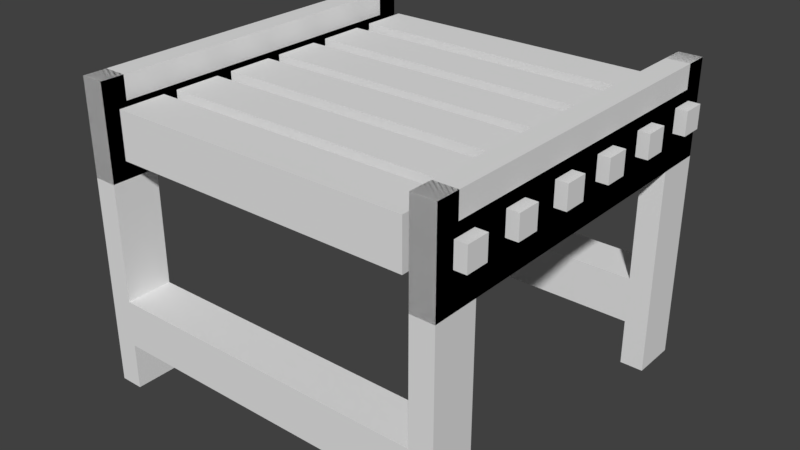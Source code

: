 # Source: conveyor.blend  (saved by Blender 2.78.0; exported with 4.5.12 LTS)
import bpy
from mathutils import Matrix  # noqa: F401  (used for matrix-valued properties, if any)

bpy.ops.wm.read_factory_settings(use_empty=True)
scene = bpy.context.scene
scene.name = 'Scene'

# ---- collections
col_collection_1 = bpy.data.collections.new('Collection 1'); scene.collection.children.link(col_collection_1)

# ---- world
world_world = bpy.data.worlds.new('World'); scene.world = world_world
world_world.color = (0.05088, 0.05088, 0.05088)
world_world.use_sun_shadow = False
world_world.sun_shadow_jitter_overblur = 0.0
world_world.cycles.sampling_method = 'MANUAL'

# ---- meshes
me_connection_left1 = bpy.data.meshes.new('Connection left1')
me_connection_left1.from_pydata([(0.4375, 0.0875, 0.375), (-0.4375, 0.0875, 0.375), (-0.4375, 0.2125, 0.375), (0.4375, 0.2125, 0.375), (-0.4375, 0.0875, 0.5), (0.4375, 0.0875, 0.5), (0.4375, 0.2125, 0.5), (-0.4375, 0.2125, 0.5), (0.5, 0.525, 0.4375), (0.4375, 0.525, 0.4375), (0.4375, 0.775, 0.4375), (0.5, 0.775, 0.4375), (0.4375, 0.525, 0.5), (0.5, 0.525, 0.5), (0.5, 0.775, 0.5), (0.4375, 0.775, 0.5), (0.5312, 0.6187, 0.225), (-0.5312, 0.6187, 0.225), (-0.5312, 0.6812, 0.225), (0.5312, 0.6812, 0.225), (-0.5312, 0.6187, 0.2875), (0.5312, 0.6187, 0.2875), (0.5312, 0.6812, 0.2875), (-0.5312, 0.6812, 0.2875), (0.4062, 0.5875, 0.025), (-0.4062, 0.5875, 0.025), (-0.4062, 0.7125, 0.025), (0.4062, 0.7125, 0.025), (-0.4062, 0.5875, 0.15), (0.4062, 0.5875, 0.15), (0.4062, 0.7125, 0.15), (-0.4062, 0.7125, 0.15), (0.5312, 0.6187, 0.3875), (-0.5312, 0.6187, 0.3875), (-0.5312, 0.6812, 0.3875), (0.5312, 0.6812, 0.3875), (-0.5312, 0.6187, 0.45), (0.5312, 0.6187, 0.45), (0.5312, 0.6812, 0.45), (-0.5312, 0.6812, 0.45), (0.5, -0.0375, -0.5), (0.4375, -0.0375, -0.5), (0.4375, 0.525, -0.5), (0.5, 0.525, -0.5), (0.4375, -0.0375, -0.375), (0.5, -0.0375, -0.375), (0.5, 0.525, -0.375), (0.4375, 0.525, -0.375), (0.4062, 0.5875, -0.3063), (-0.4062, 0.5875, -0.3063), (-0.4062, 0.7125, -0.3063), (0.4062, 0.7125, -0.3063), (-0.4062, 0.5875, -0.1813), (0.4062, 0.5875, -0.1813), (0.4062, 0.7125, -0.1813), (-0.4062, 0.7125, -0.1813), (-0.4375, 0.525, -0.4375), (-0.5, 0.525, -0.4375), (-0.5, 0.7125, -0.4375), (-0.4375, 0.7125, -0.4375), (-0.5, 0.525, 0.4375), (-0.4375, 0.525, 0.4375), (-0.4375, 0.7125, 0.4375), (-0.5, 0.7125, 0.4375), (0.4062, 0.5875, 0.1937), (-0.4062, 0.5875, 0.1937), (-0.4062, 0.7125, 0.1937), (0.4062, 0.7125, 0.1937), (-0.4062, 0.5875, 0.3187), (0.4062, 0.5875, 0.3187), (0.4062, 0.7125, 0.3187), (-0.4062, 0.7125, 0.3187), (0.4062, 0.5875, 0.3562), (-0.4062, 0.5875, 0.3562), (-0.4062, 0.7125, 0.3562), (0.4062, 0.7125, 0.3562), (-0.4062, 0.5875, 0.4812), (0.4062, 0.5875, 0.4812), (0.4062, 0.7125, 0.4812), (-0.4062, 0.7125, 0.4812), (0.5312, 0.6187, 0.05625), (-0.5312, 0.6187, 0.05625), (-0.5312, 0.6812, 0.05625), (0.5312, 0.6812, 0.05625), (-0.5312, 0.6187, 0.1187), (0.5312, 0.6187, 0.1187), (0.5312, 0.6812, 0.1187), (-0.5312, 0.6812, 0.1187), (0.5312, 0.6187, -0.275), (-0.5312, 0.6187, -0.275), (-0.5312, 0.6812, -0.275), (0.5312, 0.6812, -0.275), (-0.5312, 0.6187, -0.2125), (0.5312, 0.6187, -0.2125), (0.5312, 0.6812, -0.2125), (-0.5312, 0.6812, -0.2125), (-0.4375, 0.525, -0.5), (-0.5, 0.525, -0.5), (-0.5, 0.775, -0.5), (-0.4375, 0.775, -0.5), (-0.5, 0.525, -0.4375), (-0.4375, 0.525, -0.4375), (-0.4375, 0.775, -0.4375), (-0.5, 0.775, -0.4375), (-0.4375, -0.0375, 0.375), (-0.5, -0.0375, 0.375), (-0.5, 0.525, 0.375), (-0.4375, 0.525, 0.375), (-0.5, -0.0375, 0.5), (-0.4375, -0.0375, 0.5), (-0.4375, 0.525, 0.5), (-0.5, 0.525, 0.5), (-0.4375, 0.525, 0.4375), (-0.5, 0.525, 0.4375), (-0.5, 0.775, 0.4375), (-0.4375, 0.775, 0.4375), (-0.5, 0.525, 0.5), (-0.4375, 0.525, 0.5), (-0.4375, 0.775, 0.5), (-0.5, 0.775, 0.5), (-0.4375, 0.525, -0.5), (-0.5, 0.525, -0.5), (-0.5, 0.775, -0.5), (-0.4375, 0.775, -0.5), (-0.5, 0.525, 0.5), (-0.4375, 0.525, 0.5), (-0.4375, 0.775, 0.5), (-0.5, 0.775, 0.5), (0.5312, 0.6187, -0.45), (-0.5312, 0.6187, -0.45), (-0.5312, 0.6812, -0.45), (0.5312, 0.6812, -0.45), (-0.5312, 0.6187, -0.3875), (0.5312, 0.6187, -0.3875), (0.5312, 0.6812, -0.3875), (-0.5312, 0.6812, -0.3875), (0.5, 0.525, -0.4375), (0.4375, 0.525, -0.4375), (0.4375, 0.7125, -0.4375), (0.5, 0.7125, -0.4375), (0.4375, 0.525, 0.4375), (0.5, 0.525, 0.4375), (0.5, 0.7125, 0.4375), (0.4375, 0.7125, 0.4375), (0.5, 0.525, -0.5), (0.4375, 0.525, -0.5), (0.4375, 0.775, -0.5), (0.5, 0.775, -0.5), (0.4375, 0.525, 0.5), (0.5, 0.525, 0.5), (0.5, 0.775, 0.5), (0.4375, 0.775, 0.5), (0.5, -0.0375, 0.375), (0.4375, -0.0375, 0.375), (0.4375, 0.525, 0.375), (0.5, 0.525, 0.375), (0.4375, -0.0375, 0.5), (0.5, -0.0375, 0.5), (0.5, 0.525, 0.5), (0.4375, 0.525, 0.5), (0.5312, 0.6187, -0.1063), (-0.5312, 0.6187, -0.1063), (-0.5312, 0.6812, -0.1063), (0.5312, 0.6812, -0.1063), (-0.5312, 0.6187, -0.04375), (0.5312, 0.6187, -0.04375), (0.5312, 0.6812, -0.04375), (-0.5312, 0.6812, -0.04375), (0.4375, 0.0875, -0.5), (-0.4375, 0.0875, -0.5), (-0.4375, 0.2125, -0.5), (0.4375, 0.2125, -0.5), (-0.4375, 0.0875, -0.375), (0.4375, 0.0875, -0.375), (0.4375, 0.2125, -0.375), (-0.4375, 0.2125, -0.375), (0.4062, 0.5875, -0.4812), (-0.4062, 0.5875, -0.4812), (-0.4062, 0.7125, -0.4812), (0.4062, 0.7125, -0.4812), (-0.4062, 0.5875, -0.3562), (0.4062, 0.5875, -0.3562), (0.4062, 0.7125, -0.3562), (-0.4062, 0.7125, -0.3562), (0.5, 0.525, -0.5), (0.4375, 0.525, -0.5), (0.4375, 0.775, -0.5), (0.5, 0.775, -0.5), (0.4375, 0.525, -0.4375), (0.5, 0.525, -0.4375), (0.5, 0.775, -0.4375), (0.4375, 0.775, -0.4375), (0.4062, 0.5875, -0.1375), (-0.4062, 0.5875, -0.1375), (-0.4062, 0.7125, -0.1375), (0.4062, 0.7125, -0.1375), (-0.4062, 0.5875, -0.0125), (0.4062, 0.5875, -0.0125), (0.4062, 0.7125, -0.0125), (-0.4062, 0.7125, -0.0125), (-0.4375, -0.0375, -0.5), (-0.5, -0.0375, -0.5), (-0.5, 0.525, -0.5), (-0.4375, 0.525, -0.5), (-0.5, -0.0375, -0.375), (-0.4375, -0.0375, -0.375), (-0.4375, 0.525, -0.375), (-0.5, 0.525, -0.375)], [], [(0, 1, 2, 3), (4, 5, 6, 7), (3, 2, 7, 6), (5, 4, 1, 0), (5, 0, 3, 6), (1, 4, 7, 2), (8, 9, 10, 11), (12, 13, 14, 15), (11, 10, 15, 14), (13, 12, 9, 8), (13, 8, 11, 14), (9, 12, 15, 10), (16, 17, 18, 19), (20, 21, 22, 23), (19, 18, 23, 22), (21, 20, 17, 16), (21, 16, 19, 22), (17, 20, 23, 18), (24, 25, 26, 27), (28, 29, 30, 31), (27, 26, 31, 30), (29, 28, 25, 24), (29, 24, 27, 30), (25, 28, 31, 26), (32, 33, 34, 35), (36, 37, 38, 39), (35, 34, 39, 38), (37, 36, 33, 32), (37, 32, 35, 38), (33, 36, 39, 34), (40, 41, 42, 43), (44, 45, 46, 47), (43, 42, 47, 46), (45, 44, 41, 40), (45, 40, 43, 46), (41, 44, 47, 42), (48, 49, 50, 51), (52, 53, 54, 55), (51, 50, 55, 54), (53, 52, 49, 48), (53, 48, 51, 54), (49, 52, 55, 50), (56, 57, 58, 59), (60, 61, 62, 63), (59, 58, 63, 62), (61, 60, 57, 56), (61, 56, 59, 62), (57, 60, 63, 58), (64, 65, 66, 67), (68, 69, 70, 71), (67, 66, 71, 70), (69, 68, 65, 64), (69, 64, 67, 70), (65, 68, 71, 66), (72, 73, 74, 75), (76, 77, 78, 79), (75, 74, 79, 78), (77, 76, 73, 72), (77, 72, 75, 78), (73, 76, 79, 74), (80, 81, 82, 83), (84, 85, 86, 87), (83, 82, 87, 86), (85, 84, 81, 80), (85, 80, 83, 86), (81, 84, 87, 82), (88, 89, 90, 91), (92, 93, 94, 95), (91, 90, 95, 94), (93, 92, 89, 88), (93, 88, 91, 94), (89, 92, 95, 90), (96, 97, 98, 99), (100, 101, 102, 103), (99, 98, 103, 102), (101, 100, 97, 96), (101, 96, 99, 102), (97, 100, 103, 98), (104, 105, 106, 107), (108, 109, 110, 111), (107, 106, 111, 110), (109, 108, 105, 104), (109, 104, 107, 110), (105, 108, 111, 106), (112, 113, 114, 115), (116, 117, 118, 119), (115, 114, 119, 118), (117, 116, 113, 112), (117, 112, 115, 118), (113, 116, 119, 114), (120, 121, 122, 123), (124, 125, 126, 127), (123, 122, 127, 126), (125, 124, 121, 120), (125, 120, 123, 126), (121, 124, 127, 122), (128, 129, 130, 131), (132, 133, 134, 135), (131, 130, 135, 134), (133, 132, 129, 128), (133, 128, 131, 134), (129, 132, 135, 130), (136, 137, 138, 139), (140, 141, 142, 143), (139, 138, 143, 142), (141, 140, 137, 136), (141, 136, 139, 142), (137, 140, 143, 138), (144, 145, 146, 147), (148, 149, 150, 151), (147, 146, 151, 150), (149, 148, 145, 144), (149, 144, 147, 150), (145, 148, 151, 146), (152, 153, 154, 155), (156, 157, 158, 159), (155, 154, 159, 158), (157, 156, 153, 152), (157, 152, 155, 158), (153, 156, 159, 154), (160, 161, 162, 163), (164, 165, 166, 167), (163, 162, 167, 166), (165, 164, 161, 160), (165, 160, 163, 166), (161, 164, 167, 162), (168, 169, 170, 171), (172, 173, 174, 175), (171, 170, 175, 174), (173, 172, 169, 168), (173, 168, 171, 174), (169, 172, 175, 170), (176, 177, 178, 179), (180, 181, 182, 183), (179, 178, 183, 182), (181, 180, 177, 176), (181, 176, 179, 182), (177, 180, 183, 178), (184, 185, 186, 187), (188, 189, 190, 191), (187, 186, 191, 190), (189, 188, 185, 184), (189, 184, 187, 190), (185, 188, 191, 186), (192, 193, 194, 195), (196, 197, 198, 199), (195, 194, 199, 198), (197, 196, 193, 192), (197, 192, 195, 198), (193, 196, 199, 194), (200, 201, 202, 203), (204, 205, 206, 207), (203, 202, 207, 206), (205, 204, 201, 200), (205, 200, 203, 206), (201, 204, 207, 202)])
_uv = me_connection_left1.uv_layers.new(name='UVMap')
_uv.uv.foreach_set('vector', [0.03125, 0.4844, 0.25, 0.4844, 0.25, 0.5156, 0.03125, 0.5156, 0.2812, 0.4844, 0.5, 0.4844, 0.5, 0.5156, 0.2812, 0.5156, 0.03125, 0.5156, 0.25, 0.5156, 0.25, 0.5469, 0.03125, 0.5469, 0.25, 0.5156, 0.4688, 0.5156, 0.4688, 0.5469, 0.25, 0.5469, 0.0, 0.4844, 0.03125, 0.4844, 0.03125, 0.5156, 0.0, 0.5156, 0.25, 0.4844, 0.2812, 0.4844, 0.2812, 0.5156, 0.25, 0.5156, 0.25, 0.6875, 0.2656, 0.6875, 0.2656, 0.75, 0.25, 0.75, 0.2812, 0.6875, 0.2969, 0.6875, 0.2969, 0.75, 0.2812, 0.75, 0.25, 0.75, 0.2656, 0.75, 0.2656, 0.7656, 0.25, 0.7656, 0.2656, 0.75, 0.2812, 0.75, 0.2812, 0.7656, 0.2656, 0.7656, 0.2344, 0.6875, 0.25, 0.6875, 0.25, 0.75, 0.2344, 0.75, 0.2656, 0.6875, 0.2812, 0.6875, 0.2812, 0.75, 0.2656, 0.75, 0.01562, 0.5625, 0.2812, 0.5625, 0.2812, 0.5781, 0.01562, 0.5781, 0.2969, 0.5625, 0.5625, 0.5625, 0.5625, 0.5781, 0.2969, 0.5781, 0.01562, 0.5781, 0.2812, 0.5781, 0.2812, 0.5938, 0.01562, 0.5938, 0.2812, 0.5781, 0.5469, 0.5781, 0.5469, 0.5938, 0.2812, 0.5938, 0.0, 0.5625, 0.01562, 0.5625, 0.01562, 0.5781, 0.0, 0.5781, 0.2812, 0.5625, 0.2969, 0.5625, 0.2969, 0.5781, 0.2812, 0.5781, 0.03125, 0.6094, 0.2344, 0.6094, 0.2344, 0.6406, 0.03125, 0.6406, 0.2656, 0.6094, 0.4688, 0.6094, 0.4688, 0.6406, 0.2656, 0.6406, 0.03125, 0.6406, 0.2344, 0.6406, 0.2344, 0.6719, 0.03125, 0.6719, 0.2344, 0.6406, 0.4375, 0.6406, 0.4375, 0.6719, 0.2344, 0.6719, 0.0, 0.6094, 0.03125, 0.6094, 0.03125, 0.6406, 0.0, 0.6406, 0.2344, 0.6094, 0.2656, 0.6094, 0.2656, 0.6406, 0.2344, 0.6406, 0.01562, 0.5625, 0.2812, 0.5625, 0.2812, 0.5781, 0.01562, 0.5781, 0.2969, 0.5625, 0.5625, 0.5625, 0.5625, 0.5781, 0.2969, 0.5781, 0.01562, 0.5781, 0.2812, 0.5781, 0.2812, 0.5938, 0.01562, 0.5938, 0.2812, 0.5781, 0.5469, 0.5781, 0.5469, 0.5938, 0.2812, 0.5938, 0.0, 0.5625, 0.01562, 0.5625, 0.01562, 0.5781, 0.0, 0.5781, 0.2812, 0.5625, 0.2969, 0.5625, 0.2969, 0.5781, 0.2812, 0.5781, 0.03125, 0.8281, 0.04688, 0.8281, 0.04688, 0.9688, 0.03125, 0.9688, 0.07812, 0.8281, 0.09375, 0.8281, 0.09375, 0.9688, 0.07812, 0.9688, 0.03125, 0.9688, 0.04688, 0.9688, 0.04688, 1.0, 0.03125, 1.0, 0.04688, 0.9688, 0.0625, 0.9688, 0.0625, 1.0, 0.04688, 1.0, 0.0, 0.8281, 0.03125, 0.8281, 0.03125, 0.9688, 0.0, 0.9688, 0.04688, 0.8281, 0.07812, 0.8281, 0.07812, 0.9688, 0.04688, 0.9688, 0.2344, 0.6094, 0.03125, 0.6094, 0.03125, 0.6406, 0.2344, 0.6406, 0.4688, 0.6094, 0.2656, 0.6094, 0.2656, 0.6406, 0.4688, 0.6406, 0.2344, 0.6406, 0.03125, 0.6406, 0.03125, 0.6719, 0.2344, 0.6719, 0.4375, 0.6406, 0.2344, 0.6406, 0.2344, 0.6719, 0.4375, 0.6719, 0.2656, 0.6094, 0.2344, 0.6094, 0.2344, 0.6406, 0.2656, 0.6406, 0.03125, 0.6094, 0.0, 0.6094, 0.0, 0.6406, 0.03125, 0.6406, 0.7031, 0.625, 0.7188, 0.625, 0.7188, 0.6719, 0.7031, 0.6719, 0.9375, 0.625, 0.9531, 0.625, 0.9531, 0.6719, 0.9375, 0.6719, 0.7031, 0.6719, 0.7188, 0.6719, 0.7188, 0.8906, 0.7031, 0.8906, 0.7188, 0.6719, 0.7344, 0.6719, 0.7344, 0.8906, 0.7188, 0.8906, 0.4844, 0.625, 0.7031, 0.625, 0.7031, 0.6719, 0.4844, 0.6719, 0.7188, 0.625, 0.9375, 0.625, 0.9375, 0.6719, 0.7188, 0.6719, 0.2344, 0.6094, 0.03125, 0.6094, 0.03125, 0.6406, 0.2344, 0.6406, 0.4688, 0.6094, 0.2656, 0.6094, 0.2656, 0.6406, 0.4688, 0.6406, 0.2344, 0.6406, 0.03125, 0.6406, 0.03125, 0.6719, 0.2344, 0.6719, 0.4375, 0.6406, 0.2344, 0.6406, 0.2344, 0.6719, 0.4375, 0.6719, 0.2656, 0.6094, 0.2344, 0.6094, 0.2344, 0.6406, 0.2656, 0.6406, 0.03125, 0.6094, 0.0, 0.6094, 0.0, 0.6406, 0.03125, 0.6406, 0.2344, 0.6094, 0.03125, 0.6094, 0.03125, 0.6406, 0.2344, 0.6406, 0.4688, 0.6094, 0.2656, 0.6094, 0.2656, 0.6406, 0.4688, 0.6406, 0.2344, 0.6406, 0.03125, 0.6406, 0.03125, 0.6719, 0.2344, 0.6719, 0.4375, 0.6406, 0.2344, 0.6406, 0.2344, 0.6719, 0.4375, 0.6719, 0.2656, 0.6094, 0.2344, 0.6094, 0.2344, 0.6406, 0.2656, 0.6406, 0.03125, 0.6094, 0.0, 0.6094, 0.0, 0.6406, 0.03125, 0.6406, 0.01562, 0.5625, 0.2812, 0.5625, 0.2812, 0.5781, 0.01562, 0.5781, 0.2969, 0.5625, 0.5625, 0.5625, 0.5625, 0.5781, 0.2969, 0.5781, 0.01562, 0.5781, 0.2812, 0.5781, 0.2812, 0.5938, 0.01562, 0.5938, 0.2812, 0.5781, 0.5469, 0.5781, 0.5469, 0.5938, 0.2812, 0.5938, 0.0, 0.5625, 0.01562, 0.5625, 0.01562, 0.5781, 0.0, 0.5781, 0.2812, 0.5625, 0.2969, 0.5625, 0.2969, 0.5781, 0.2812, 0.5781, 0.01562, 0.5625, 0.2812, 0.5625, 0.2812, 0.5781, 0.01562, 0.5781, 0.2969, 0.5625, 0.5625, 0.5625, 0.5625, 0.5781, 0.2969, 0.5781, 0.01562, 0.5781, 0.2812, 0.5781, 0.2812, 0.5938, 0.01562, 0.5938, 0.2812, 0.5781, 0.5469, 0.5781, 0.5469, 0.5938, 0.2812, 0.5938, 0.0, 0.5625, 0.01562, 0.5625, 0.01562, 0.5781, 0.0, 0.5781, 0.2812, 0.5625, 0.2969, 0.5625, 0.2969, 0.5781, 0.2812, 0.5781, 0.25, 0.6875, 0.2656, 0.6875, 0.2656, 0.75, 0.25, 0.75, 0.2812, 0.6875, 0.2969, 0.6875, 0.2969, 0.75, 0.2812, 0.75, 0.25, 0.75, 0.2656, 0.75, 0.2656, 0.7656, 0.25, 0.7656, 0.2656, 0.75, 0.2812, 0.75, 0.2812, 0.7656, 0.2656, 0.7656, 0.2344, 0.6875, 0.25, 0.6875, 0.25, 0.75, 0.2344, 0.75, 0.2656, 0.6875, 0.2812, 0.6875, 0.2812, 0.75, 0.2656, 0.75, 0.03125, 0.8281, 0.04688, 0.8281, 0.04688, 0.9688, 0.03125, 0.9688, 0.07812, 0.8281, 0.09375, 0.8281, 0.09375, 0.9688, 0.07812, 0.9688, 0.03125, 0.9688, 0.04688, 0.9688, 0.04688, 1.0, 0.03125, 1.0, 0.04688, 0.9688, 0.0625, 0.9688, 0.0625, 1.0, 0.04688, 1.0, 0.0, 0.8281, 0.03125, 0.8281, 0.03125, 0.9688, 0.0, 0.9688, 0.04688, 0.8281, 0.07812, 0.8281, 0.07812, 0.9688, 0.04688, 0.9688, 0.25, 0.6875, 0.2656, 0.6875, 0.2656, 0.75, 0.25, 0.75, 0.2812, 0.6875, 0.2969, 0.6875, 0.2969, 0.75, 0.2812, 0.75, 0.25, 0.75, 0.2656, 0.75, 0.2656, 0.7656, 0.25, 0.7656, 0.2656, 0.75, 0.2812, 0.75, 0.2812, 0.7656, 0.2656, 0.7656, 0.2344, 0.6875, 0.25, 0.6875, 0.25, 0.75, 0.2344, 0.75, 0.2656, 0.6875, 0.2812, 0.6875, 0.2812, 0.75, 0.2656, 0.75, 0.25, 0.6875, 0.2656, 0.6875, 0.2656, 0.75, 0.25, 0.75, 0.5156, 0.6875, 0.5312, 0.6875, 0.5312, 0.75, 0.5156, 0.75, 0.25, 0.75, 0.2656, 0.75, 0.2656, 1.0, 0.25, 1.0, 0.2656, 0.75, 0.2812, 0.75, 0.2812, 1.0, 0.2656, 1.0, 0.0, 0.6875, 0.25, 0.6875, 0.25, 0.75, 0.0, 0.75, 0.2656, 0.6875, 0.5156, 0.6875, 0.5156, 0.75, 0.2656, 0.75, 0.01562, 0.5625, 0.2812, 0.5625, 0.2812, 0.5781, 0.01562, 0.5781, 0.2969, 0.5625, 0.5625, 0.5625, 0.5625, 0.5781, 0.2969, 0.5781, 0.01562, 0.5781, 0.2812, 0.5781, 0.2812, 0.5938, 0.01562, 0.5938, 0.2812, 0.5781, 0.5469, 0.5781, 0.5469, 0.5938, 0.2812, 0.5938, 0.0, 0.5625, 0.01562, 0.5625, 0.01562, 0.5781, 0.0, 0.5781, 0.2812, 0.5625, 0.2969, 0.5625, 0.2969, 0.5781, 0.2812, 0.5781, 0.7031, 0.625, 0.7188, 0.625, 0.7188, 0.6719, 0.7031, 0.6719, 0.9375, 0.625, 0.9531, 0.625, 0.9531, 0.6719, 0.9375, 0.6719, 0.7031, 0.6719, 0.7188, 0.6719, 0.7188, 0.8906, 0.7031, 0.8906, 0.7188, 0.6719, 0.7344, 0.6719, 0.7344, 0.8906, 0.7188, 0.8906, 0.4844, 0.625, 0.7031, 0.625, 0.7031, 0.6719, 0.4844, 0.6719, 0.7188, 0.625, 0.9375, 0.625, 0.9375, 0.6719, 0.7188, 0.6719, 0.25, 0.6875, 0.2656, 0.6875, 0.2656, 0.75, 0.25, 0.75, 0.5156, 0.6875, 0.5312, 0.6875, 0.5312, 0.75, 0.5156, 0.75, 0.25, 0.75, 0.2656, 0.75, 0.2656, 1.0, 0.25, 1.0, 0.2656, 0.75, 0.2812, 0.75, 0.2812, 1.0, 0.2656, 1.0, 0.0, 0.6875, 0.25, 0.6875, 0.25, 0.75, 0.0, 0.75, 0.2656, 0.6875, 0.5156, 0.6875, 0.5156, 0.75, 0.2656, 0.75, 0.03125, 0.8281, 0.04688, 0.8281, 0.04688, 0.9688, 0.03125, 0.9688, 0.07812, 0.8281, 0.09375, 0.8281, 0.09375, 0.9688, 0.07812, 0.9688, 0.03125, 0.9688, 0.04688, 0.9688, 0.04688, 1.0, 0.03125, 1.0, 0.04688, 0.9688, 0.0625, 0.9688, 0.0625, 1.0, 0.04688, 1.0, 0.0, 0.8281, 0.03125, 0.8281, 0.03125, 0.9688, 0.0, 0.9688, 0.04688, 0.8281, 0.07812, 0.8281, 0.07812, 0.9688, 0.04688, 0.9688, 0.01562, 0.5625, 0.2812, 0.5625, 0.2812, 0.5781, 0.01562, 0.5781, 0.2969, 0.5625, 0.5625, 0.5625, 0.5625, 0.5781, 0.2969, 0.5781, 0.01562, 0.5781, 0.2812, 0.5781, 0.2812, 0.5938, 0.01562, 0.5938, 0.2812, 0.5781, 0.5469, 0.5781, 0.5469, 0.5938, 0.2812, 0.5938, 0.0, 0.5625, 0.01562, 0.5625, 0.01562, 0.5781, 0.0, 0.5781, 0.2812, 0.5625, 0.2969, 0.5625, 0.2969, 0.5781, 0.2812, 0.5781, 0.03125, 0.4844, 0.25, 0.4844, 0.25, 0.5156, 0.03125, 0.5156, 0.2812, 0.4844, 0.5, 0.4844, 0.5, 0.5156, 0.2812, 0.5156, 0.03125, 0.5156, 0.25, 0.5156, 0.25, 0.5469, 0.03125, 0.5469, 0.25, 0.5156, 0.4688, 0.5156, 0.4688, 0.5469, 0.25, 0.5469, 0.0, 0.4844, 0.03125, 0.4844, 0.03125, 0.5156, 0.0, 0.5156, 0.25, 0.4844, 0.2812, 0.4844, 0.2812, 0.5156, 0.25, 0.5156, 0.03125, 0.6094, 0.2344, 0.6094, 0.2344, 0.6406, 0.03125, 0.6406, 0.2656, 0.6094, 0.4688, 0.6094, 0.4688, 0.6406, 0.2656, 0.6406, 0.03125, 0.6406, 0.2344, 0.6406, 0.2344, 0.6719, 0.03125, 0.6719, 0.2344, 0.6406, 0.4375, 0.6406, 0.4375, 0.6719, 0.2344, 0.6719, 0.0, 0.6094, 0.03125, 0.6094, 0.03125, 0.6406, 0.0, 0.6406, 0.2344, 0.6094, 0.2656, 0.6094, 0.2656, 0.6406, 0.2344, 0.6406, 0.25, 0.6875, 0.2656, 0.6875, 0.2656, 0.75, 0.25, 0.75, 0.2812, 0.6875, 0.2969, 0.6875, 0.2969, 0.75, 0.2812, 0.75, 0.25, 0.75, 0.2656, 0.75, 0.2656, 0.7656, 0.25, 0.7656, 0.2656, 0.75, 0.2812, 0.75, 0.2812, 0.7656, 0.2656, 0.7656, 0.2344, 0.6875, 0.25, 0.6875, 0.25, 0.75, 0.2344, 0.75, 0.2656, 0.6875, 0.2812, 0.6875, 0.2812, 0.75, 0.2656, 0.75, 0.03125, 0.6094, 0.2344, 0.6094, 0.2344, 0.6406, 0.03125, 0.6406, 0.2656, 0.6094, 0.4688, 0.6094, 0.4688, 0.6406, 0.2656, 0.6406, 0.03125, 0.6406, 0.2344, 0.6406, 0.2344, 0.6719, 0.03125, 0.6719, 0.2344, 0.6406, 0.4375, 0.6406, 0.4375, 0.6719, 0.2344, 0.6719, 0.0, 0.6094, 0.03125, 0.6094, 0.03125, 0.6406, 0.0, 0.6406, 0.2344, 0.6094, 0.2656, 0.6094, 0.2656, 0.6406, 0.2344, 0.6406, 0.03125, 0.8281, 0.04688, 0.8281, 0.04688, 0.9688, 0.03125, 0.9688, 0.07812, 0.8281, 0.09375, 0.8281, 0.09375, 0.9688, 0.07812, 0.9688, 0.03125, 0.9688, 0.04688, 0.9688, 0.04688, 1.0, 0.03125, 1.0, 0.04688, 0.9688, 0.0625, 0.9688, 0.0625, 1.0, 0.04688, 1.0, 0.0, 0.8281, 0.03125, 0.8281, 0.03125, 0.9688, 0.0, 0.9688, 0.04688, 0.8281, 0.07812, 0.8281, 0.07812, 0.9688, 0.04688, 0.9688])
me_connection_left1.use_remesh_preserve_volume = False
me_connection_left1.use_remesh_preserve_attributes = False
me_connection_left1.use_mirror_vertex_groups = False
me_connection_left1.update()

# ---- objects
ob_conveyor_belt = bpy.data.objects.new('conveyor_belt', me_connection_left1)

# ---- transforms, parenting, visibility, modifiers, constraints
ob_conveyor_belt.location = (0.0, 0.0, 0.0)
ob_conveyor_belt.rotation_euler = (1.571, -0.0, 0.0)
ob_conveyor_belt.lineart.crease_threshold = 0.0

# ---- collection membership
col_collection_1.objects.link(ob_conveyor_belt)

# ---- scene / render settings (as saved in the file)
scene.frame_start = 1; scene.frame_end = 250; scene.frame_set(1)
scene.render.engine = 'BLENDER_EEVEE_NEXT'
scene.render.resolution_percentage = 50
scene.render.dither_intensity = 0.0
scene.cycles.use_denoising = False
scene.cycles.samples = 128
scene.cycles.sampling_pattern = 'TABULATED_SOBOL'
scene.cycles.light_sampling_threshold = 0.0
scene.cycles.use_adaptive_sampling = False
scene.cycles.use_light_tree = False
scene.cycles.blur_glossy = 0.0
scene.cycles.sample_clamp_indirect = 0.0
scene.view_settings.view_transform = 'Standard'
scene.unit_settings.scale_length = 0.0625
bpy.context.view_layer.update()

# ---- added for rendering (the .blend has no active camera and no usable light): camera, sun
cam_auto = bpy.data.cameras.new('AutoCamera')
cam_auto.lens = 50.0
cam_auto.sensor_width = 36.0
cam_auto.clip_end = 1000.0
ob_auto_camera = bpy.data.objects.new('AutoCamera', cam_auto)
scene.collection.objects.link(ob_auto_camera)
ob_auto_camera.location = (1.54517, -1.8542, 1.60489)
ob_auto_camera.rotation_euler = (1.09748, -7.21219e-08, 0.694738)
scene.camera = ob_auto_camera
light_auto_sun = bpy.data.lights.new('AutoSun', 'SUN')
light_auto_sun.energy = 3.0
light_auto_sun.angle = 0.0523599
ob_auto_sun = bpy.data.objects.new('AutoSun', light_auto_sun)
scene.collection.objects.link(ob_auto_sun)
ob_auto_sun.rotation_euler = (0.872665, 0.174533, 0.523599)
bpy.context.view_layer.update()

